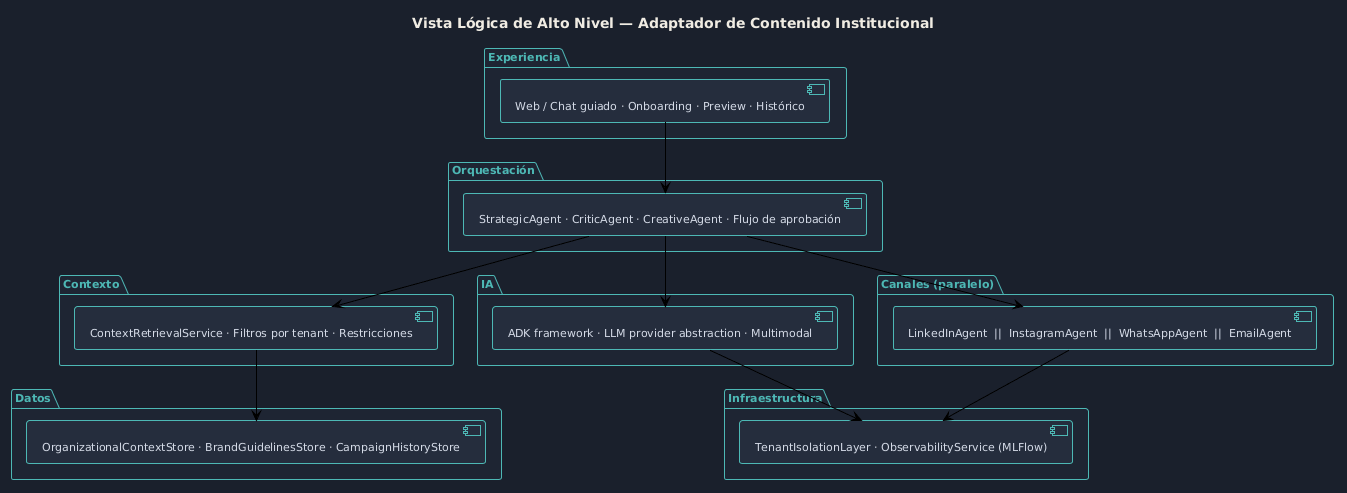

The diagram above was rendered by PlantUML. Its source (embedded in the PNG):
@startuml
!theme plain
skinparam backgroundColor #1a202c
skinparam defaultFontName "Segoe UI"
skinparam defaultFontColor #d4dae6
skinparam defaultFontSize 11
skinparam packageBackgroundColor #1e2533
skinparam packageBorderColor #4db8b5
skinparam packageFontColor #4db8b5
skinparam componentBackgroundColor #252d3d
skinparam componentBorderColor #4db8b5
skinparam componentFontColor #d4dae6
skinparam titleFontColor #f0ece3
skinparam titleFontSize 14
skinparam noteBackgroundColor #0c3030
skinparam noteBorderColor #4db8b5
skinparam noteFontColor #9ba5b4

title Vista Lógica de Alto Nivel — Adaptador de Contenido Institucional

package "Experiencia" {
  [Web / Chat guiado · Onboarding · Preview · Histórico] as CAPA1
}

package "Orquestación" {
  [StrategicAgent · CriticAgent · CreativeAgent · Flujo de aprobación] as CAPA2
}

package "Contexto" {
  [ContextRetrievalService · Filtros por tenant · Restricciones] as CAPA3
}

package "Datos" {
  [OrganizationalContextStore · BrandGuidelinesStore · CampaignHistoryStore] as CAPA4
}

package "IA" {
  [ADK framework · LLM provider abstraction · Multimodal] as CAPA5
}

package "Canales (paralelo)" {
  [LinkedInAgent  ||  InstagramAgent  ||  WhatsAppAgent  ||  EmailAgent] as CAPA6
}

package "Infraestructura" {
  [TenantIsolationLayer · ObservabilityService (MLFlow)] as CAPA7
}

CAPA1 --> CAPA2
CAPA2 --> CAPA3
CAPA2 --> CAPA5
CAPA2 --> CAPA6
CAPA3 --> CAPA4
CAPA6 --> CAPA7
CAPA5 --> CAPA7
@enduml